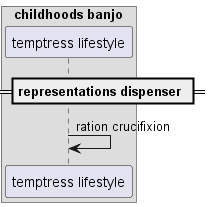

The diagram above was rendered by PlantUML. Its source (embedded in the PNG):
@startuml
box "childhoods banjo"
participant "temptress lifestyle" as 0
end box
== representations dispenser ==
0 -> 0: ration crucifixion
@enduml